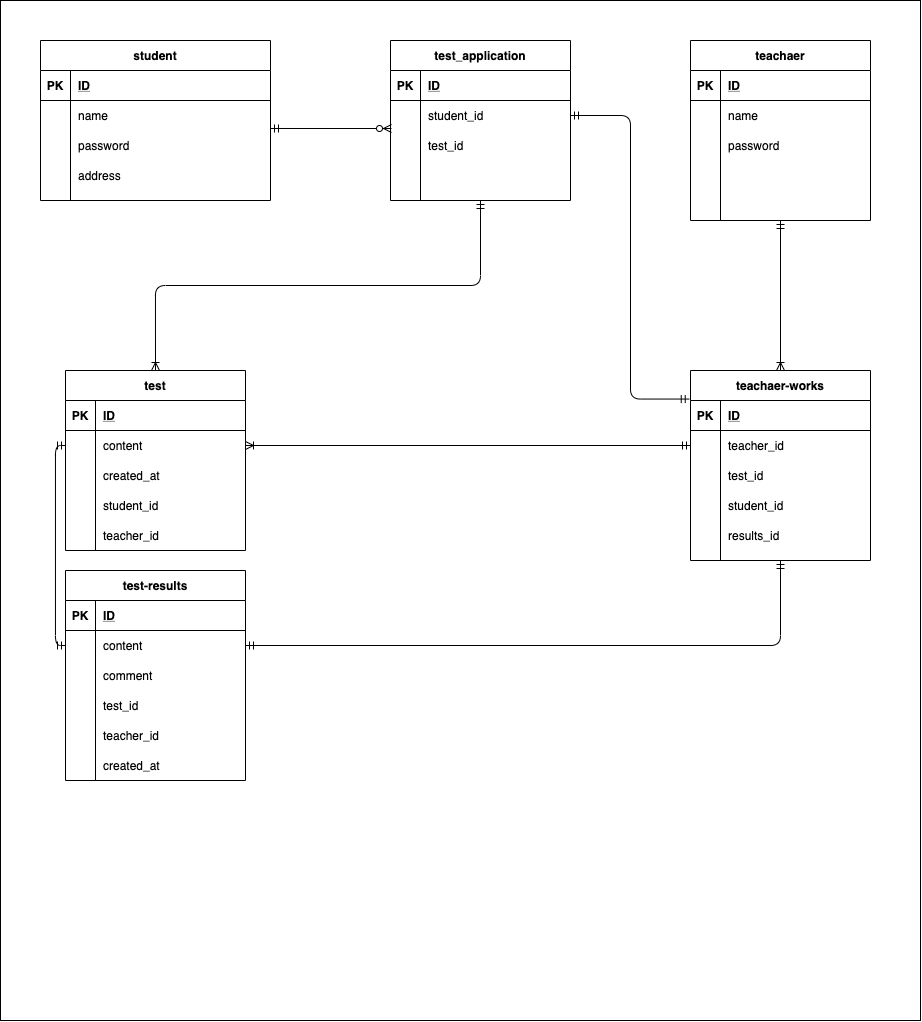

The diagram above was exported from draw.io. Its source (the exported page's mxGraphModel, read from the mxfile embedded in the PNG):
<mxGraphModel dx="1460" dy="591" grid="1" gridSize="10" guides="1" tooltips="1" connect="1" arrows="1" fold="1" page="1" pageScale="1" pageWidth="827" pageHeight="1169" math="0" shadow="0">
  <root>
    <mxCell id="0" />
    <mxCell id="1" parent="0" />
    <mxCell id="39" value="" style="rounded=0;whiteSpace=wrap;html=1;" parent="1" vertex="1">
      <mxGeometry x="-120" y="120" width="920" height="1020" as="geometry" />
    </mxCell>
    <mxCell id="40" value="student" style="shape=table;startSize=30;container=1;collapsible=1;childLayout=tableLayout;fixedRows=1;rowLines=0;fontStyle=1;align=center;resizeLast=1;" parent="1" vertex="1">
      <mxGeometry x="-80" y="160" width="230" height="160" as="geometry" />
    </mxCell>
    <mxCell id="41" value="" style="shape=partialRectangle;collapsible=0;dropTarget=0;pointerEvents=0;fillColor=none;top=0;left=0;bottom=1;right=0;points=[[0,0.5],[1,0.5]];portConstraint=eastwest;" parent="40" vertex="1">
      <mxGeometry y="30" width="230" height="30" as="geometry" />
    </mxCell>
    <mxCell id="42" value="PK" style="shape=partialRectangle;connectable=0;fillColor=none;top=0;left=0;bottom=0;right=0;fontStyle=1;overflow=hidden;" parent="41" vertex="1">
      <mxGeometry width="30" height="30" as="geometry" />
    </mxCell>
    <mxCell id="43" value="ID" style="shape=partialRectangle;connectable=0;fillColor=none;top=0;left=0;bottom=0;right=0;align=left;spacingLeft=6;fontStyle=5;overflow=hidden;" parent="41" vertex="1">
      <mxGeometry x="30" width="200" height="30" as="geometry" />
    </mxCell>
    <mxCell id="44" value="" style="shape=partialRectangle;collapsible=0;dropTarget=0;pointerEvents=0;fillColor=none;top=0;left=0;bottom=0;right=0;points=[[0,0.5],[1,0.5]];portConstraint=eastwest;" parent="40" vertex="1">
      <mxGeometry y="60" width="230" height="30" as="geometry" />
    </mxCell>
    <mxCell id="45" value="" style="shape=partialRectangle;connectable=0;fillColor=none;top=0;left=0;bottom=0;right=0;editable=1;overflow=hidden;" parent="44" vertex="1">
      <mxGeometry width="30" height="30" as="geometry" />
    </mxCell>
    <mxCell id="46" value="name" style="shape=partialRectangle;connectable=0;fillColor=none;top=0;left=0;bottom=0;right=0;align=left;spacingLeft=6;overflow=hidden;" parent="44" vertex="1">
      <mxGeometry x="30" width="200" height="30" as="geometry" />
    </mxCell>
    <mxCell id="47" value="" style="shape=partialRectangle;collapsible=0;dropTarget=0;pointerEvents=0;fillColor=none;top=0;left=0;bottom=0;right=0;points=[[0,0.5],[1,0.5]];portConstraint=eastwest;" parent="40" vertex="1">
      <mxGeometry y="90" width="230" height="30" as="geometry" />
    </mxCell>
    <mxCell id="48" value="" style="shape=partialRectangle;connectable=0;fillColor=none;top=0;left=0;bottom=0;right=0;editable=1;overflow=hidden;" parent="47" vertex="1">
      <mxGeometry width="30" height="30" as="geometry" />
    </mxCell>
    <mxCell id="49" value="password" style="shape=partialRectangle;connectable=0;fillColor=none;top=0;left=0;bottom=0;right=0;align=left;spacingLeft=6;overflow=hidden;" parent="47" vertex="1">
      <mxGeometry x="30" width="200" height="30" as="geometry" />
    </mxCell>
    <mxCell id="50" value="" style="shape=partialRectangle;collapsible=0;dropTarget=0;pointerEvents=0;fillColor=none;top=0;left=0;bottom=0;right=0;points=[[0,0.5],[1,0.5]];portConstraint=eastwest;" parent="40" vertex="1">
      <mxGeometry y="120" width="230" height="30" as="geometry" />
    </mxCell>
    <mxCell id="51" value="" style="shape=partialRectangle;connectable=0;fillColor=none;top=0;left=0;bottom=0;right=0;editable=1;overflow=hidden;" parent="50" vertex="1">
      <mxGeometry width="30" height="30" as="geometry" />
    </mxCell>
    <mxCell id="52" value="address" style="shape=partialRectangle;connectable=0;fillColor=none;top=0;left=0;bottom=0;right=0;align=left;spacingLeft=6;overflow=hidden;" parent="50" vertex="1">
      <mxGeometry x="30" width="200" height="30" as="geometry" />
    </mxCell>
    <mxCell id="53" value="teachaer" style="shape=table;startSize=30;container=1;collapsible=1;childLayout=tableLayout;fixedRows=1;rowLines=0;fontStyle=1;align=center;resizeLast=1;" parent="1" vertex="1">
      <mxGeometry x="570" y="160" width="180" height="180" as="geometry" />
    </mxCell>
    <mxCell id="54" value="" style="shape=partialRectangle;collapsible=0;dropTarget=0;pointerEvents=0;fillColor=none;top=0;left=0;bottom=1;right=0;points=[[0,0.5],[1,0.5]];portConstraint=eastwest;" parent="53" vertex="1">
      <mxGeometry y="30" width="180" height="30" as="geometry" />
    </mxCell>
    <mxCell id="55" value="PK" style="shape=partialRectangle;connectable=0;fillColor=none;top=0;left=0;bottom=0;right=0;fontStyle=1;overflow=hidden;" parent="54" vertex="1">
      <mxGeometry width="30" height="30" as="geometry" />
    </mxCell>
    <mxCell id="56" value="ID" style="shape=partialRectangle;connectable=0;fillColor=none;top=0;left=0;bottom=0;right=0;align=left;spacingLeft=6;fontStyle=5;overflow=hidden;" parent="54" vertex="1">
      <mxGeometry x="30" width="150" height="30" as="geometry" />
    </mxCell>
    <mxCell id="57" value="" style="shape=partialRectangle;collapsible=0;dropTarget=0;pointerEvents=0;fillColor=none;top=0;left=0;bottom=0;right=0;points=[[0,0.5],[1,0.5]];portConstraint=eastwest;" parent="53" vertex="1">
      <mxGeometry y="60" width="180" height="30" as="geometry" />
    </mxCell>
    <mxCell id="58" value="" style="shape=partialRectangle;connectable=0;fillColor=none;top=0;left=0;bottom=0;right=0;editable=1;overflow=hidden;" parent="57" vertex="1">
      <mxGeometry width="30" height="30" as="geometry" />
    </mxCell>
    <mxCell id="59" value="name" style="shape=partialRectangle;connectable=0;fillColor=none;top=0;left=0;bottom=0;right=0;align=left;spacingLeft=6;overflow=hidden;" parent="57" vertex="1">
      <mxGeometry x="30" width="150" height="30" as="geometry" />
    </mxCell>
    <mxCell id="60" value="" style="shape=partialRectangle;collapsible=0;dropTarget=0;pointerEvents=0;fillColor=none;top=0;left=0;bottom=0;right=0;points=[[0,0.5],[1,0.5]];portConstraint=eastwest;" parent="53" vertex="1">
      <mxGeometry y="90" width="180" height="30" as="geometry" />
    </mxCell>
    <mxCell id="61" value="" style="shape=partialRectangle;connectable=0;fillColor=none;top=0;left=0;bottom=0;right=0;editable=1;overflow=hidden;" parent="60" vertex="1">
      <mxGeometry width="30" height="30" as="geometry" />
    </mxCell>
    <mxCell id="62" value="password" style="shape=partialRectangle;connectable=0;fillColor=none;top=0;left=0;bottom=0;right=0;align=left;spacingLeft=6;overflow=hidden;" parent="60" vertex="1">
      <mxGeometry x="30" width="150" height="30" as="geometry" />
    </mxCell>
    <mxCell id="63" value="" style="shape=partialRectangle;collapsible=0;dropTarget=0;pointerEvents=0;fillColor=none;top=0;left=0;bottom=0;right=0;points=[[0,0.5],[1,0.5]];portConstraint=eastwest;" parent="53" vertex="1">
      <mxGeometry y="120" width="180" height="30" as="geometry" />
    </mxCell>
    <mxCell id="64" value="" style="shape=partialRectangle;connectable=0;fillColor=none;top=0;left=0;bottom=0;right=0;editable=1;overflow=hidden;" parent="63" vertex="1">
      <mxGeometry width="30" height="30" as="geometry" />
    </mxCell>
    <mxCell id="65" value="" style="shape=partialRectangle;connectable=0;fillColor=none;top=0;left=0;bottom=0;right=0;align=left;spacingLeft=6;overflow=hidden;" parent="63" vertex="1">
      <mxGeometry x="30" width="150" height="30" as="geometry" />
    </mxCell>
    <mxCell id="109" value="" style="shape=partialRectangle;collapsible=0;dropTarget=0;pointerEvents=0;fillColor=none;top=0;left=0;bottom=0;right=0;points=[[0,0.5],[1,0.5]];portConstraint=eastwest;" vertex="1" parent="53">
      <mxGeometry y="150" width="180" height="30" as="geometry" />
    </mxCell>
    <mxCell id="110" value="" style="shape=partialRectangle;connectable=0;fillColor=none;top=0;left=0;bottom=0;right=0;editable=1;overflow=hidden;" vertex="1" parent="109">
      <mxGeometry width="30" height="30" as="geometry" />
    </mxCell>
    <mxCell id="111" value="" style="shape=partialRectangle;connectable=0;fillColor=none;top=0;left=0;bottom=0;right=0;align=left;spacingLeft=6;overflow=hidden;" vertex="1" parent="109">
      <mxGeometry x="30" width="150" height="30" as="geometry" />
    </mxCell>
    <mxCell id="68" value="test" style="shape=table;startSize=30;container=1;collapsible=1;childLayout=tableLayout;fixedRows=1;rowLines=0;fontStyle=1;align=center;resizeLast=1;" parent="1" vertex="1">
      <mxGeometry x="-55" y="490" width="180" height="180" as="geometry" />
    </mxCell>
    <mxCell id="69" value="" style="shape=partialRectangle;collapsible=0;dropTarget=0;pointerEvents=0;fillColor=none;top=0;left=0;bottom=1;right=0;points=[[0,0.5],[1,0.5]];portConstraint=eastwest;" parent="68" vertex="1">
      <mxGeometry y="30" width="180" height="30" as="geometry" />
    </mxCell>
    <mxCell id="70" value="PK" style="shape=partialRectangle;connectable=0;fillColor=none;top=0;left=0;bottom=0;right=0;fontStyle=1;overflow=hidden;" parent="69" vertex="1">
      <mxGeometry width="30" height="30" as="geometry" />
    </mxCell>
    <mxCell id="71" value="ID" style="shape=partialRectangle;connectable=0;fillColor=none;top=0;left=0;bottom=0;right=0;align=left;spacingLeft=6;fontStyle=5;overflow=hidden;" parent="69" vertex="1">
      <mxGeometry x="30" width="150" height="30" as="geometry" />
    </mxCell>
    <mxCell id="75" value="" style="shape=partialRectangle;collapsible=0;dropTarget=0;pointerEvents=0;fillColor=none;top=0;left=0;bottom=0;right=0;points=[[0,0.5],[1,0.5]];portConstraint=eastwest;" parent="68" vertex="1">
      <mxGeometry y="60" width="180" height="30" as="geometry" />
    </mxCell>
    <mxCell id="76" value="" style="shape=partialRectangle;connectable=0;fillColor=none;top=0;left=0;bottom=0;right=0;editable=1;overflow=hidden;" parent="75" vertex="1">
      <mxGeometry width="30" height="30" as="geometry" />
    </mxCell>
    <mxCell id="77" value="content" style="shape=partialRectangle;connectable=0;fillColor=none;top=0;left=0;bottom=0;right=0;align=left;spacingLeft=6;overflow=hidden;" parent="75" vertex="1">
      <mxGeometry x="30" width="150" height="30" as="geometry" />
    </mxCell>
    <mxCell id="78" value="" style="shape=partialRectangle;collapsible=0;dropTarget=0;pointerEvents=0;fillColor=none;top=0;left=0;bottom=0;right=0;points=[[0,0.5],[1,0.5]];portConstraint=eastwest;" parent="68" vertex="1">
      <mxGeometry y="90" width="180" height="30" as="geometry" />
    </mxCell>
    <mxCell id="79" value="" style="shape=partialRectangle;connectable=0;fillColor=none;top=0;left=0;bottom=0;right=0;editable=1;overflow=hidden;" parent="78" vertex="1">
      <mxGeometry width="30" height="30" as="geometry" />
    </mxCell>
    <mxCell id="80" value="created_at" style="shape=partialRectangle;connectable=0;fillColor=none;top=0;left=0;bottom=0;right=0;align=left;spacingLeft=6;overflow=hidden;" parent="78" vertex="1">
      <mxGeometry x="30" width="150" height="30" as="geometry" />
    </mxCell>
    <mxCell id="72" value="" style="shape=partialRectangle;collapsible=0;dropTarget=0;pointerEvents=0;fillColor=none;top=0;left=0;bottom=0;right=0;points=[[0,0.5],[1,0.5]];portConstraint=eastwest;" parent="68" vertex="1">
      <mxGeometry y="120" width="180" height="30" as="geometry" />
    </mxCell>
    <mxCell id="73" value="" style="shape=partialRectangle;connectable=0;fillColor=none;top=0;left=0;bottom=0;right=0;editable=1;overflow=hidden;" parent="72" vertex="1">
      <mxGeometry width="30" height="30" as="geometry" />
    </mxCell>
    <mxCell id="74" value="student_id" style="shape=partialRectangle;connectable=0;fillColor=none;top=0;left=0;bottom=0;right=0;align=left;spacingLeft=6;overflow=hidden;" parent="72" vertex="1">
      <mxGeometry x="30" width="150" height="30" as="geometry" />
    </mxCell>
    <mxCell id="82" value="" style="fontSize=12;html=1;endArrow=ERzeroToMany;startArrow=ERmandOne;exitX=1;exitY=-0.067;exitDx=0;exitDy=0;exitPerimeter=0;" parent="1" edge="1" source="47">
      <mxGeometry width="100" height="100" relative="1" as="geometry">
        <mxPoint x="260" y="350" as="sourcePoint" />
        <mxPoint x="271" y="248" as="targetPoint" />
      </mxGeometry>
    </mxCell>
    <mxCell id="83" value="test_application" style="shape=table;startSize=30;container=1;collapsible=1;childLayout=tableLayout;fixedRows=1;rowLines=0;fontStyle=1;align=center;resizeLast=1;" vertex="1" parent="1">
      <mxGeometry x="270" y="160" width="180" height="160" as="geometry" />
    </mxCell>
    <mxCell id="84" value="" style="shape=partialRectangle;collapsible=0;dropTarget=0;pointerEvents=0;fillColor=none;top=0;left=0;bottom=1;right=0;points=[[0,0.5],[1,0.5]];portConstraint=eastwest;" vertex="1" parent="83">
      <mxGeometry y="30" width="180" height="30" as="geometry" />
    </mxCell>
    <mxCell id="85" value="PK" style="shape=partialRectangle;connectable=0;fillColor=none;top=0;left=0;bottom=0;right=0;fontStyle=1;overflow=hidden;" vertex="1" parent="84">
      <mxGeometry width="30" height="30" as="geometry" />
    </mxCell>
    <mxCell id="86" value="ID" style="shape=partialRectangle;connectable=0;fillColor=none;top=0;left=0;bottom=0;right=0;align=left;spacingLeft=6;fontStyle=5;overflow=hidden;" vertex="1" parent="84">
      <mxGeometry x="30" width="150" height="30" as="geometry" />
    </mxCell>
    <mxCell id="90" value="" style="shape=partialRectangle;collapsible=0;dropTarget=0;pointerEvents=0;fillColor=none;top=0;left=0;bottom=0;right=0;points=[[0,0.5],[1,0.5]];portConstraint=eastwest;" vertex="1" parent="83">
      <mxGeometry y="60" width="180" height="30" as="geometry" />
    </mxCell>
    <mxCell id="91" value="" style="shape=partialRectangle;connectable=0;fillColor=none;top=0;left=0;bottom=0;right=0;editable=1;overflow=hidden;" vertex="1" parent="90">
      <mxGeometry width="30" height="30" as="geometry" />
    </mxCell>
    <mxCell id="92" value="student_id" style="shape=partialRectangle;connectable=0;fillColor=none;top=0;left=0;bottom=0;right=0;align=left;spacingLeft=6;overflow=hidden;" vertex="1" parent="90">
      <mxGeometry x="30" width="150" height="30" as="geometry" />
    </mxCell>
    <mxCell id="93" value="" style="shape=partialRectangle;collapsible=0;dropTarget=0;pointerEvents=0;fillColor=none;top=0;left=0;bottom=0;right=0;points=[[0,0.5],[1,0.5]];portConstraint=eastwest;" vertex="1" parent="83">
      <mxGeometry y="90" width="180" height="30" as="geometry" />
    </mxCell>
    <mxCell id="94" value="" style="shape=partialRectangle;connectable=0;fillColor=none;top=0;left=0;bottom=0;right=0;editable=1;overflow=hidden;" vertex="1" parent="93">
      <mxGeometry width="30" height="30" as="geometry" />
    </mxCell>
    <mxCell id="95" value="test_id" style="shape=partialRectangle;connectable=0;fillColor=none;top=0;left=0;bottom=0;right=0;align=left;spacingLeft=6;overflow=hidden;" vertex="1" parent="93">
      <mxGeometry x="30" width="150" height="30" as="geometry" />
    </mxCell>
    <mxCell id="98" value="" style="fontSize=12;html=1;endArrow=ERoneToMany;startArrow=ERmandOne;exitX=0.5;exitY=1;exitDx=0;exitDy=0;entryX=0.5;entryY=0;entryDx=0;entryDy=0;edgeStyle=orthogonalEdgeStyle;" edge="1" parent="1" source="83" target="68">
      <mxGeometry width="100" height="100" relative="1" as="geometry">
        <mxPoint x="360" y="440" as="sourcePoint" />
        <mxPoint x="460" y="340" as="targetPoint" />
      </mxGeometry>
    </mxCell>
    <mxCell id="99" value="teachaer-works" style="shape=table;startSize=30;container=1;collapsible=1;childLayout=tableLayout;fixedRows=1;rowLines=0;fontStyle=1;align=center;resizeLast=1;" vertex="1" parent="1">
      <mxGeometry x="570" y="490" width="180" height="190" as="geometry" />
    </mxCell>
    <mxCell id="100" value="" style="shape=partialRectangle;collapsible=0;dropTarget=0;pointerEvents=0;fillColor=none;top=0;left=0;bottom=1;right=0;points=[[0,0.5],[1,0.5]];portConstraint=eastwest;" vertex="1" parent="99">
      <mxGeometry y="30" width="180" height="30" as="geometry" />
    </mxCell>
    <mxCell id="101" value="PK" style="shape=partialRectangle;connectable=0;fillColor=none;top=0;left=0;bottom=0;right=0;fontStyle=1;overflow=hidden;" vertex="1" parent="100">
      <mxGeometry width="30" height="30" as="geometry" />
    </mxCell>
    <mxCell id="102" value="ID" style="shape=partialRectangle;connectable=0;fillColor=none;top=0;left=0;bottom=0;right=0;align=left;spacingLeft=6;fontStyle=5;overflow=hidden;" vertex="1" parent="100">
      <mxGeometry x="30" width="150" height="30" as="geometry" />
    </mxCell>
    <mxCell id="103" value="" style="shape=partialRectangle;collapsible=0;dropTarget=0;pointerEvents=0;fillColor=none;top=0;left=0;bottom=0;right=0;points=[[0,0.5],[1,0.5]];portConstraint=eastwest;" vertex="1" parent="99">
      <mxGeometry y="60" width="180" height="30" as="geometry" />
    </mxCell>
    <mxCell id="104" value="" style="shape=partialRectangle;connectable=0;fillColor=none;top=0;left=0;bottom=0;right=0;editable=1;overflow=hidden;" vertex="1" parent="103">
      <mxGeometry width="30" height="30" as="geometry" />
    </mxCell>
    <mxCell id="105" value="teacher_id" style="shape=partialRectangle;connectable=0;fillColor=none;top=0;left=0;bottom=0;right=0;align=left;spacingLeft=6;overflow=hidden;" vertex="1" parent="103">
      <mxGeometry x="30" width="150" height="30" as="geometry" />
    </mxCell>
    <mxCell id="106" value="" style="shape=partialRectangle;collapsible=0;dropTarget=0;pointerEvents=0;fillColor=none;top=0;left=0;bottom=0;right=0;points=[[0,0.5],[1,0.5]];portConstraint=eastwest;" vertex="1" parent="99">
      <mxGeometry y="90" width="180" height="30" as="geometry" />
    </mxCell>
    <mxCell id="107" value="" style="shape=partialRectangle;connectable=0;fillColor=none;top=0;left=0;bottom=0;right=0;editable=1;overflow=hidden;" vertex="1" parent="106">
      <mxGeometry width="30" height="30" as="geometry" />
    </mxCell>
    <mxCell id="108" value="test_id" style="shape=partialRectangle;connectable=0;fillColor=none;top=0;left=0;bottom=0;right=0;align=left;spacingLeft=6;overflow=hidden;" vertex="1" parent="106">
      <mxGeometry x="30" width="150" height="30" as="geometry" />
    </mxCell>
    <mxCell id="115" value="" style="fontSize=12;html=1;endArrow=ERoneToMany;startArrow=ERmandOne;entryX=0.5;entryY=0;entryDx=0;entryDy=0;" edge="1" parent="1" source="109" target="99">
      <mxGeometry width="100" height="100" relative="1" as="geometry">
        <mxPoint x="410" y="480" as="sourcePoint" />
        <mxPoint x="510" y="380" as="targetPoint" />
      </mxGeometry>
    </mxCell>
    <mxCell id="133" value="test-results" style="shape=table;startSize=30;container=1;collapsible=1;childLayout=tableLayout;fixedRows=1;rowLines=0;fontStyle=1;align=center;resizeLast=1;" vertex="1" parent="1">
      <mxGeometry x="-55" y="690" width="180" height="210" as="geometry" />
    </mxCell>
    <mxCell id="134" value="" style="shape=partialRectangle;collapsible=0;dropTarget=0;pointerEvents=0;fillColor=none;top=0;left=0;bottom=1;right=0;points=[[0,0.5],[1,0.5]];portConstraint=eastwest;" vertex="1" parent="133">
      <mxGeometry y="30" width="180" height="30" as="geometry" />
    </mxCell>
    <mxCell id="135" value="PK" style="shape=partialRectangle;connectable=0;fillColor=none;top=0;left=0;bottom=0;right=0;fontStyle=1;overflow=hidden;" vertex="1" parent="134">
      <mxGeometry width="30" height="30" as="geometry" />
    </mxCell>
    <mxCell id="136" value="ID" style="shape=partialRectangle;connectable=0;fillColor=none;top=0;left=0;bottom=0;right=0;align=left;spacingLeft=6;fontStyle=5;overflow=hidden;" vertex="1" parent="134">
      <mxGeometry x="30" width="150" height="30" as="geometry" />
    </mxCell>
    <mxCell id="137" value="" style="shape=partialRectangle;collapsible=0;dropTarget=0;pointerEvents=0;fillColor=none;top=0;left=0;bottom=0;right=0;points=[[0,0.5],[1,0.5]];portConstraint=eastwest;" vertex="1" parent="133">
      <mxGeometry y="60" width="180" height="30" as="geometry" />
    </mxCell>
    <mxCell id="138" value="" style="shape=partialRectangle;connectable=0;fillColor=none;top=0;left=0;bottom=0;right=0;editable=1;overflow=hidden;" vertex="1" parent="137">
      <mxGeometry width="30" height="30" as="geometry" />
    </mxCell>
    <mxCell id="139" value="content" style="shape=partialRectangle;connectable=0;fillColor=none;top=0;left=0;bottom=0;right=0;align=left;spacingLeft=6;overflow=hidden;" vertex="1" parent="137">
      <mxGeometry x="30" width="150" height="30" as="geometry" />
    </mxCell>
    <mxCell id="140" value="" style="shape=partialRectangle;collapsible=0;dropTarget=0;pointerEvents=0;fillColor=none;top=0;left=0;bottom=0;right=0;points=[[0,0.5],[1,0.5]];portConstraint=eastwest;" vertex="1" parent="133">
      <mxGeometry y="90" width="180" height="30" as="geometry" />
    </mxCell>
    <mxCell id="141" value="" style="shape=partialRectangle;connectable=0;fillColor=none;top=0;left=0;bottom=0;right=0;editable=1;overflow=hidden;" vertex="1" parent="140">
      <mxGeometry width="30" height="30" as="geometry" />
    </mxCell>
    <mxCell id="142" value="comment" style="shape=partialRectangle;connectable=0;fillColor=none;top=0;left=0;bottom=0;right=0;align=left;spacingLeft=6;overflow=hidden;" vertex="1" parent="140">
      <mxGeometry x="30" width="150" height="30" as="geometry" />
    </mxCell>
    <mxCell id="143" value="" style="shape=partialRectangle;collapsible=0;dropTarget=0;pointerEvents=0;fillColor=none;top=0;left=0;bottom=0;right=0;points=[[0,0.5],[1,0.5]];portConstraint=eastwest;" vertex="1" parent="133">
      <mxGeometry y="120" width="180" height="30" as="geometry" />
    </mxCell>
    <mxCell id="144" value="" style="shape=partialRectangle;connectable=0;fillColor=none;top=0;left=0;bottom=0;right=0;editable=1;overflow=hidden;" vertex="1" parent="143">
      <mxGeometry width="30" height="30" as="geometry" />
    </mxCell>
    <mxCell id="145" value="test_id" style="shape=partialRectangle;connectable=0;fillColor=none;top=0;left=0;bottom=0;right=0;align=left;spacingLeft=6;overflow=hidden;" vertex="1" parent="143">
      <mxGeometry x="30" width="150" height="30" as="geometry" />
    </mxCell>
    <mxCell id="146" value="" style="edgeStyle=orthogonalEdgeStyle;fontSize=12;html=1;endArrow=ERmandOne;startArrow=ERmandOne;entryX=0;entryY=0.5;entryDx=0;entryDy=0;exitX=0;exitY=0.5;exitDx=0;exitDy=0;" edge="1" parent="1" source="137" target="75">
      <mxGeometry width="100" height="100" relative="1" as="geometry">
        <mxPoint x="150" y="780" as="sourcePoint" />
        <mxPoint x="250" y="680" as="targetPoint" />
      </mxGeometry>
    </mxCell>
    <mxCell id="150" value="" style="edgeStyle=orthogonalEdgeStyle;fontSize=12;html=1;endArrow=ERoneToMany;startArrow=ERmandOne;exitX=0;exitY=0.5;exitDx=0;exitDy=0;entryX=1;entryY=0.5;entryDx=0;entryDy=0;" edge="1" parent="1" source="103" target="75">
      <mxGeometry width="100" height="100" relative="1" as="geometry">
        <mxPoint x="135" y="755" as="sourcePoint" />
        <mxPoint x="670" y="630" as="targetPoint" />
      </mxGeometry>
    </mxCell>
    <mxCell id="152" value="" style="edgeStyle=orthogonalEdgeStyle;fontSize=12;html=1;endArrow=ERmandOne;startArrow=ERmandOne;entryX=0.5;entryY=1;entryDx=0;entryDy=0;exitX=1;exitY=0.5;exitDx=0;exitDy=0;" edge="1" parent="1" source="137" target="99">
      <mxGeometry width="100" height="100" relative="1" as="geometry">
        <mxPoint x="340" y="795" as="sourcePoint" />
        <mxPoint x="630" y="620" as="targetPoint" />
      </mxGeometry>
    </mxCell>
    <mxCell id="153" value="" style="edgeStyle=orthogonalEdgeStyle;fontSize=12;html=1;endArrow=ERmandOne;startArrow=ERmandOne;entryX=1;entryY=0.5;entryDx=0;entryDy=0;exitX=-0.007;exitY=-0.048;exitDx=0;exitDy=0;exitPerimeter=0;" edge="1" parent="1" source="100" target="90">
      <mxGeometry width="100" height="100" relative="1" as="geometry">
        <mxPoint x="135" y="755" as="sourcePoint" />
        <mxPoint x="670" y="630" as="targetPoint" />
      </mxGeometry>
    </mxCell>
    <mxCell id="154" value="student_id" style="shape=partialRectangle;connectable=0;fillColor=none;top=0;left=0;bottom=0;right=0;align=left;spacingLeft=6;overflow=hidden;" vertex="1" parent="1">
      <mxGeometry x="600" y="610" width="150" height="30" as="geometry" />
    </mxCell>
    <mxCell id="155" value="results_id" style="shape=partialRectangle;connectable=0;fillColor=none;top=0;left=0;bottom=0;right=0;align=left;spacingLeft=6;overflow=hidden;" vertex="1" parent="1">
      <mxGeometry x="600" y="640" width="150" height="30" as="geometry" />
    </mxCell>
    <mxCell id="169" value="teacher_id" style="shape=partialRectangle;connectable=0;fillColor=none;top=0;left=0;bottom=0;right=0;align=left;spacingLeft=6;overflow=hidden;" vertex="1" parent="1">
      <mxGeometry x="-25" y="640" width="150" height="30" as="geometry" />
    </mxCell>
    <mxCell id="170" value="teacher_id" style="shape=partialRectangle;connectable=0;fillColor=none;top=0;left=0;bottom=0;right=0;align=left;spacingLeft=6;overflow=hidden;" vertex="1" parent="1">
      <mxGeometry x="-25" y="840" width="150" height="30" as="geometry" />
    </mxCell>
    <mxCell id="171" value="created_at" style="shape=partialRectangle;connectable=0;fillColor=none;top=0;left=0;bottom=0;right=0;align=left;spacingLeft=6;overflow=hidden;" vertex="1" parent="1">
      <mxGeometry x="-25" y="870" width="150" height="30" as="geometry" />
    </mxCell>
  </root>
</mxGraphModel>